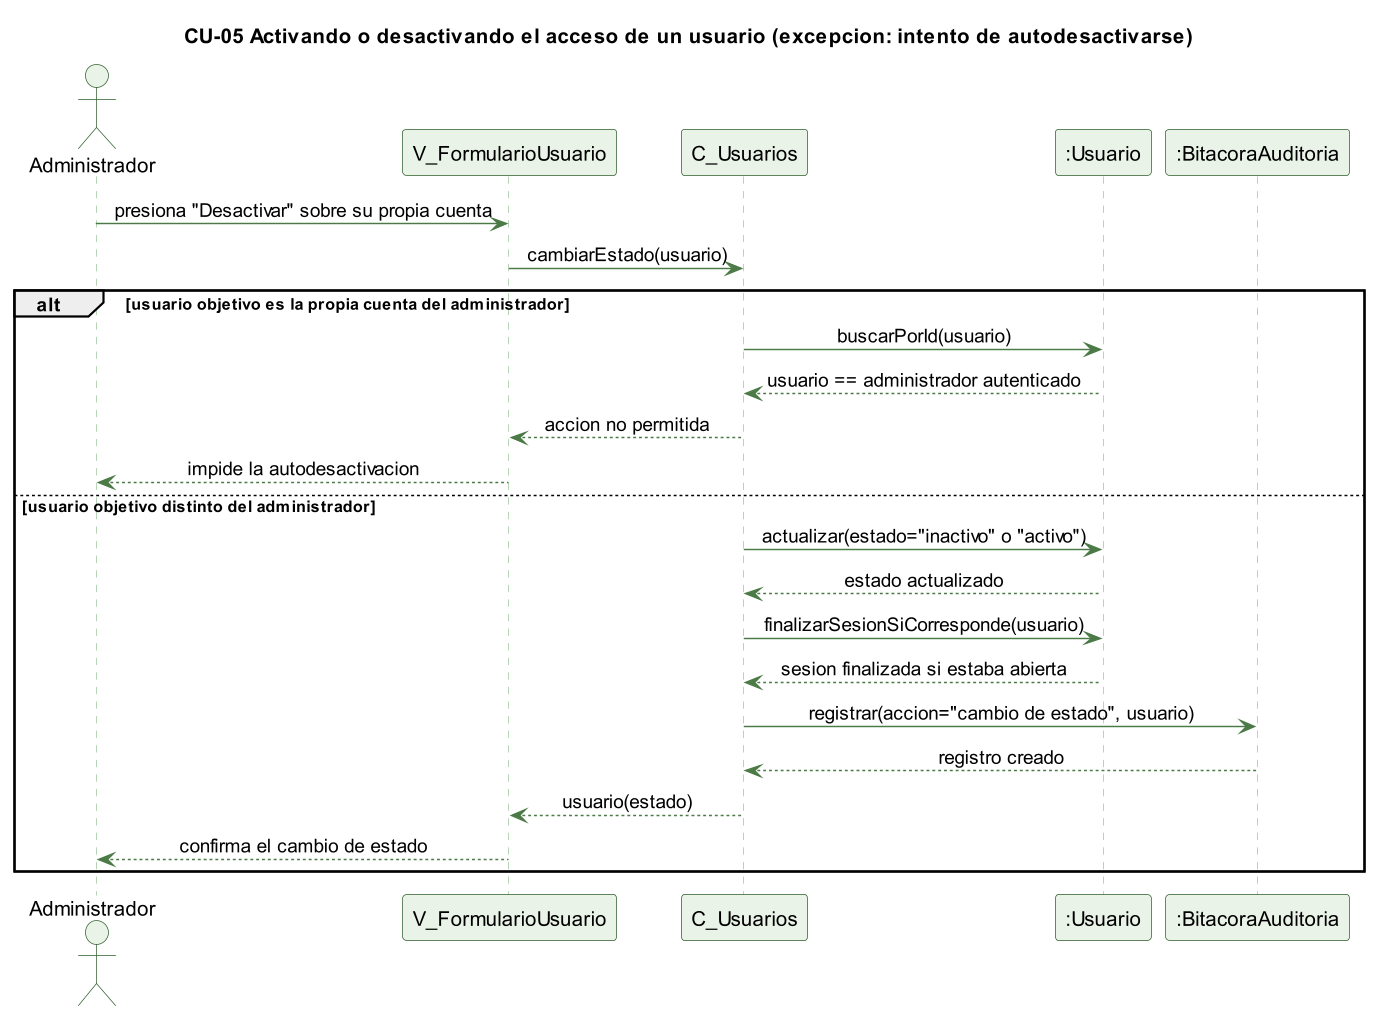

The diagram above was rendered by PlantUML. Its source (embedded in the PNG):
@startuml cu05-usuario-estado-excepcion
skinparamlocked dpi 140
' CU-05 Activando o desactivando el acceso de un usuario - flujo de excepcion
skinparam backgroundColor #FFFFFF
skinparam shadowing false
skinparam defaultFontName Helvetica
skinparam sequenceMessageAlign center
skinparam ParticipantBackgroundColor #EAF3E7
skinparam ParticipantBorderColor #2E5E2A
skinparam ActorBackgroundColor #EAF3E7
skinparam ActorBorderColor #2E5E2A
skinparam sequenceLifeLineBorderColor #9CC49A
skinparam ArrowColor #4B7A46

title CU-05 Activando o desactivando el acceso de un usuario (excepcion: intento de autodesactivarse)

actor Administrador
participant "V_FormularioUsuario" as V
participant "C_Usuarios" as C
participant ":Usuario" as U
participant ":BitacoraAuditoria" as B

Administrador -> V : presiona "Desactivar" sobre su propia cuenta
V -> C : cambiarEstado(usuario)
alt usuario objetivo es la propia cuenta del administrador
  C -> U : buscarPorId(usuario)
  U --> C : usuario == administrador autenticado
  C --> V : accion no permitida
  V --> Administrador : impide la autodesactivacion
else usuario objetivo distinto del administrador
  C -> U : actualizar(estado="inactivo" o "activo")
  U --> C : estado actualizado
  C -> U : finalizarSesionSiCorresponde(usuario)
  U --> C : sesion finalizada si estaba abierta
  C -> B : registrar(accion="cambio de estado", usuario)
  B --> C : registro creado
  C --> V : usuario(estado)
  V --> Administrador : confirma el cambio de estado
end

@enduml